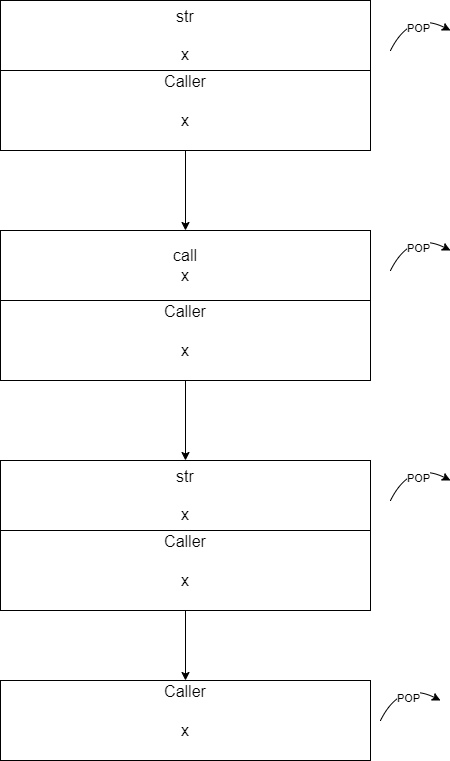

The diagram above was exported from draw.io. Its source (the exported page's mxGraphModel, read from the mxfile embedded in the PNG):
<mxGraphModel dx="1261" dy="636" grid="1" gridSize="10" guides="1" tooltips="1" connect="1" arrows="1" fold="1" page="1" pageScale="1" pageWidth="827" pageHeight="1169" math="0" shadow="0">
  <root>
    <mxCell id="0" />
    <mxCell id="1" parent="0" />
    <mxCell id="4sCjyB1Ca0jZ4T7UmqdQ-11" value="" style="edgeStyle=orthogonalEdgeStyle;rounded=0;orthogonalLoop=1;jettySize=auto;html=1;" edge="1" parent="1" source="4sCjyB1Ca0jZ4T7UmqdQ-1" target="4sCjyB1Ca0jZ4T7UmqdQ-8">
      <mxGeometry relative="1" as="geometry" />
    </mxCell>
    <mxCell id="4sCjyB1Ca0jZ4T7UmqdQ-1" value="&lt;font style=&quot;font-size: 16px;&quot;&gt;Caller&lt;/font&gt;&lt;div&gt;&lt;font style=&quot;font-size: 16px;&quot;&gt;&lt;br&gt;&lt;/font&gt;&lt;/div&gt;&lt;div&gt;&lt;font size=&quot;3&quot;&gt;x&lt;/font&gt;&lt;/div&gt;&lt;div&gt;&lt;font size=&quot;3&quot;&gt;&lt;br&gt;&lt;/font&gt;&lt;/div&gt;" style="rounded=0;whiteSpace=wrap;html=1;" vertex="1" parent="1">
      <mxGeometry x="80" y="150" width="370" height="80" as="geometry" />
    </mxCell>
    <mxCell id="4sCjyB1Ca0jZ4T7UmqdQ-2" value="&lt;font style=&quot;font-size: 16px;&quot;&gt;str&lt;/font&gt;&lt;div&gt;&lt;font style=&quot;font-size: 16px;&quot;&gt;&lt;br&gt;&lt;/font&gt;&lt;/div&gt;&lt;div&gt;&lt;font style=&quot;font-size: 16px;&quot;&gt;x&lt;/font&gt;&lt;/div&gt;" style="rounded=0;whiteSpace=wrap;html=1;" vertex="1" parent="1">
      <mxGeometry x="80" y="80" width="370" height="70" as="geometry" />
    </mxCell>
    <mxCell id="4sCjyB1Ca0jZ4T7UmqdQ-12" value="" style="edgeStyle=orthogonalEdgeStyle;rounded=0;orthogonalLoop=1;jettySize=auto;html=1;" edge="1" parent="1" source="4sCjyB1Ca0jZ4T7UmqdQ-7" target="4sCjyB1Ca0jZ4T7UmqdQ-10">
      <mxGeometry relative="1" as="geometry" />
    </mxCell>
    <mxCell id="4sCjyB1Ca0jZ4T7UmqdQ-7" value="&lt;font style=&quot;font-size: 16px;&quot;&gt;Caller&lt;/font&gt;&lt;div&gt;&lt;font style=&quot;font-size: 16px;&quot;&gt;&lt;br&gt;&lt;/font&gt;&lt;/div&gt;&lt;div&gt;&lt;font size=&quot;3&quot;&gt;x&lt;/font&gt;&lt;/div&gt;&lt;div&gt;&lt;font size=&quot;3&quot;&gt;&lt;br&gt;&lt;/font&gt;&lt;/div&gt;" style="rounded=0;whiteSpace=wrap;html=1;" vertex="1" parent="1">
      <mxGeometry x="80" y="380" width="370" height="80" as="geometry" />
    </mxCell>
    <mxCell id="4sCjyB1Ca0jZ4T7UmqdQ-8" value="&lt;span style=&quot;font-size: 16px;&quot;&gt;call&lt;/span&gt;&lt;div&gt;&lt;span style=&quot;font-size: 16px;&quot;&gt;x&lt;/span&gt;&lt;/div&gt;" style="rounded=0;whiteSpace=wrap;html=1;" vertex="1" parent="1">
      <mxGeometry x="80" y="310" width="370" height="70" as="geometry" />
    </mxCell>
    <mxCell id="4sCjyB1Ca0jZ4T7UmqdQ-20" value="" style="edgeStyle=orthogonalEdgeStyle;rounded=0;orthogonalLoop=1;jettySize=auto;html=1;" edge="1" parent="1" source="4sCjyB1Ca0jZ4T7UmqdQ-9" target="4sCjyB1Ca0jZ4T7UmqdQ-19">
      <mxGeometry relative="1" as="geometry" />
    </mxCell>
    <mxCell id="4sCjyB1Ca0jZ4T7UmqdQ-9" value="&lt;font style=&quot;font-size: 16px;&quot;&gt;Caller&lt;/font&gt;&lt;div&gt;&lt;font style=&quot;font-size: 16px;&quot;&gt;&lt;br&gt;&lt;/font&gt;&lt;/div&gt;&lt;div&gt;&lt;font size=&quot;3&quot;&gt;x&lt;/font&gt;&lt;/div&gt;&lt;div&gt;&lt;font size=&quot;3&quot;&gt;&lt;br&gt;&lt;/font&gt;&lt;/div&gt;" style="rounded=0;whiteSpace=wrap;html=1;" vertex="1" parent="1">
      <mxGeometry x="80" y="610" width="370" height="80" as="geometry" />
    </mxCell>
    <mxCell id="4sCjyB1Ca0jZ4T7UmqdQ-10" value="&lt;font style=&quot;font-size: 16px;&quot;&gt;str&lt;/font&gt;&lt;div&gt;&lt;font style=&quot;font-size: 16px;&quot;&gt;&lt;br&gt;&lt;/font&gt;&lt;/div&gt;&lt;div&gt;&lt;font style=&quot;font-size: 16px;&quot;&gt;x&lt;/font&gt;&lt;/div&gt;" style="rounded=0;whiteSpace=wrap;html=1;" vertex="1" parent="1">
      <mxGeometry x="80" y="540" width="370" height="70" as="geometry" />
    </mxCell>
    <mxCell id="4sCjyB1Ca0jZ4T7UmqdQ-13" value="" style="curved=1;endArrow=classic;html=1;rounded=0;" edge="1" parent="1">
      <mxGeometry width="50" height="50" relative="1" as="geometry">
        <mxPoint x="470" y="130" as="sourcePoint" />
        <mxPoint x="530" y="110" as="targetPoint" />
        <Array as="points">
          <mxPoint x="490" y="90" />
        </Array>
      </mxGeometry>
    </mxCell>
    <mxCell id="4sCjyB1Ca0jZ4T7UmqdQ-14" value="POP" style="edgeLabel;html=1;align=center;verticalAlign=middle;resizable=0;points=[];" vertex="1" connectable="0" parent="4sCjyB1Ca0jZ4T7UmqdQ-13">
      <mxGeometry x="0.3078" y="-13" relative="1" as="geometry">
        <mxPoint x="1" as="offset" />
      </mxGeometry>
    </mxCell>
    <mxCell id="4sCjyB1Ca0jZ4T7UmqdQ-15" value="" style="curved=1;endArrow=classic;html=1;rounded=0;" edge="1" parent="1">
      <mxGeometry width="50" height="50" relative="1" as="geometry">
        <mxPoint x="470" y="350" as="sourcePoint" />
        <mxPoint x="530" y="330" as="targetPoint" />
        <Array as="points">
          <mxPoint x="490" y="310" />
        </Array>
      </mxGeometry>
    </mxCell>
    <mxCell id="4sCjyB1Ca0jZ4T7UmqdQ-16" value="POP" style="edgeLabel;html=1;align=center;verticalAlign=middle;resizable=0;points=[];" vertex="1" connectable="0" parent="4sCjyB1Ca0jZ4T7UmqdQ-15">
      <mxGeometry x="0.3078" y="-13" relative="1" as="geometry">
        <mxPoint x="1" as="offset" />
      </mxGeometry>
    </mxCell>
    <mxCell id="4sCjyB1Ca0jZ4T7UmqdQ-17" value="" style="curved=1;endArrow=classic;html=1;rounded=0;" edge="1" parent="1">
      <mxGeometry width="50" height="50" relative="1" as="geometry">
        <mxPoint x="470" y="580" as="sourcePoint" />
        <mxPoint x="530" y="560" as="targetPoint" />
        <Array as="points">
          <mxPoint x="490" y="540" />
        </Array>
      </mxGeometry>
    </mxCell>
    <mxCell id="4sCjyB1Ca0jZ4T7UmqdQ-18" value="POP" style="edgeLabel;html=1;align=center;verticalAlign=middle;resizable=0;points=[];" vertex="1" connectable="0" parent="4sCjyB1Ca0jZ4T7UmqdQ-17">
      <mxGeometry x="0.3078" y="-13" relative="1" as="geometry">
        <mxPoint x="1" as="offset" />
      </mxGeometry>
    </mxCell>
    <mxCell id="4sCjyB1Ca0jZ4T7UmqdQ-19" value="&lt;font style=&quot;font-size: 16px;&quot;&gt;Caller&lt;/font&gt;&lt;div&gt;&lt;font style=&quot;font-size: 16px;&quot;&gt;&lt;br&gt;&lt;/font&gt;&lt;/div&gt;&lt;div&gt;&lt;font size=&quot;3&quot;&gt;x&lt;/font&gt;&lt;/div&gt;&lt;div&gt;&lt;font size=&quot;3&quot;&gt;&lt;br&gt;&lt;/font&gt;&lt;/div&gt;" style="rounded=0;whiteSpace=wrap;html=1;" vertex="1" parent="1">
      <mxGeometry x="80" y="760" width="370" height="80" as="geometry" />
    </mxCell>
    <mxCell id="4sCjyB1Ca0jZ4T7UmqdQ-21" value="" style="curved=1;endArrow=classic;html=1;rounded=0;" edge="1" parent="1">
      <mxGeometry width="50" height="50" relative="1" as="geometry">
        <mxPoint x="460" y="800" as="sourcePoint" />
        <mxPoint x="520" y="780" as="targetPoint" />
        <Array as="points">
          <mxPoint x="480" y="760" />
        </Array>
      </mxGeometry>
    </mxCell>
    <mxCell id="4sCjyB1Ca0jZ4T7UmqdQ-22" value="POP" style="edgeLabel;html=1;align=center;verticalAlign=middle;resizable=0;points=[];" vertex="1" connectable="0" parent="4sCjyB1Ca0jZ4T7UmqdQ-21">
      <mxGeometry x="0.3078" y="-13" relative="1" as="geometry">
        <mxPoint x="1" as="offset" />
      </mxGeometry>
    </mxCell>
  </root>
</mxGraphModel>